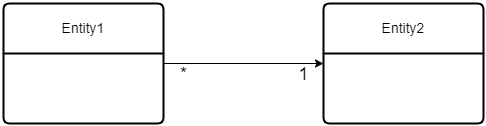

The diagram above was exported from draw.io. Its source (the exported page's mxGraphModel, read from the mxfile embedded in the PNG):
<mxGraphModel dx="651" dy="820" grid="1" gridSize="10" guides="1" tooltips="1" connect="1" arrows="1" fold="1" page="1" pageScale="1" pageWidth="850" pageHeight="1100" math="0" shadow="0">
  <root>
    <mxCell id="0" />
    <mxCell id="1" parent="0" />
    <mxCell id="2" style="edgeStyle=orthogonalEdgeStyle;rounded=0;orthogonalLoop=1;jettySize=auto;html=1;entryX=0;entryY=0.5;entryDx=0;entryDy=0;" edge="1" source="5" target="6" parent="1">
      <mxGeometry relative="1" as="geometry" />
    </mxCell>
    <mxCell id="3" value="*" style="edgeLabel;html=1;align=center;verticalAlign=middle;resizable=0;points=[];fontSize=18;" vertex="1" connectable="0" parent="2">
      <mxGeometry x="-0.7625" y="-1" relative="1" as="geometry">
        <mxPoint y="9" as="offset" />
      </mxGeometry>
    </mxCell>
    <mxCell id="4" value="1" style="edgeLabel;html=1;align=center;verticalAlign=middle;resizable=0;points=[];fontSize=18;" vertex="1" connectable="0" parent="2">
      <mxGeometry x="0.7375" y="-2" relative="1" as="geometry">
        <mxPoint y="8" as="offset" />
      </mxGeometry>
    </mxCell>
    <mxCell id="5" value="Entity1" style="swimlane;childLayout=stackLayout;horizontal=1;startSize=50;horizontalStack=0;rounded=1;fontSize=14;fontStyle=0;strokeWidth=2;resizeParent=0;resizeLast=1;shadow=0;dashed=0;align=center;arcSize=4;whiteSpace=wrap;html=1;" vertex="1" parent="1">
      <mxGeometry x="120" y="760" width="160" height="120" as="geometry" />
    </mxCell>
    <mxCell id="6" value="Entity2" style="swimlane;childLayout=stackLayout;horizontal=1;startSize=50;horizontalStack=0;rounded=1;fontSize=14;fontStyle=0;strokeWidth=2;resizeParent=0;resizeLast=1;shadow=0;dashed=0;align=center;arcSize=4;whiteSpace=wrap;html=1;" vertex="1" parent="1">
      <mxGeometry x="440" y="760" width="160" height="120" as="geometry" />
    </mxCell>
  </root>
</mxGraphModel>